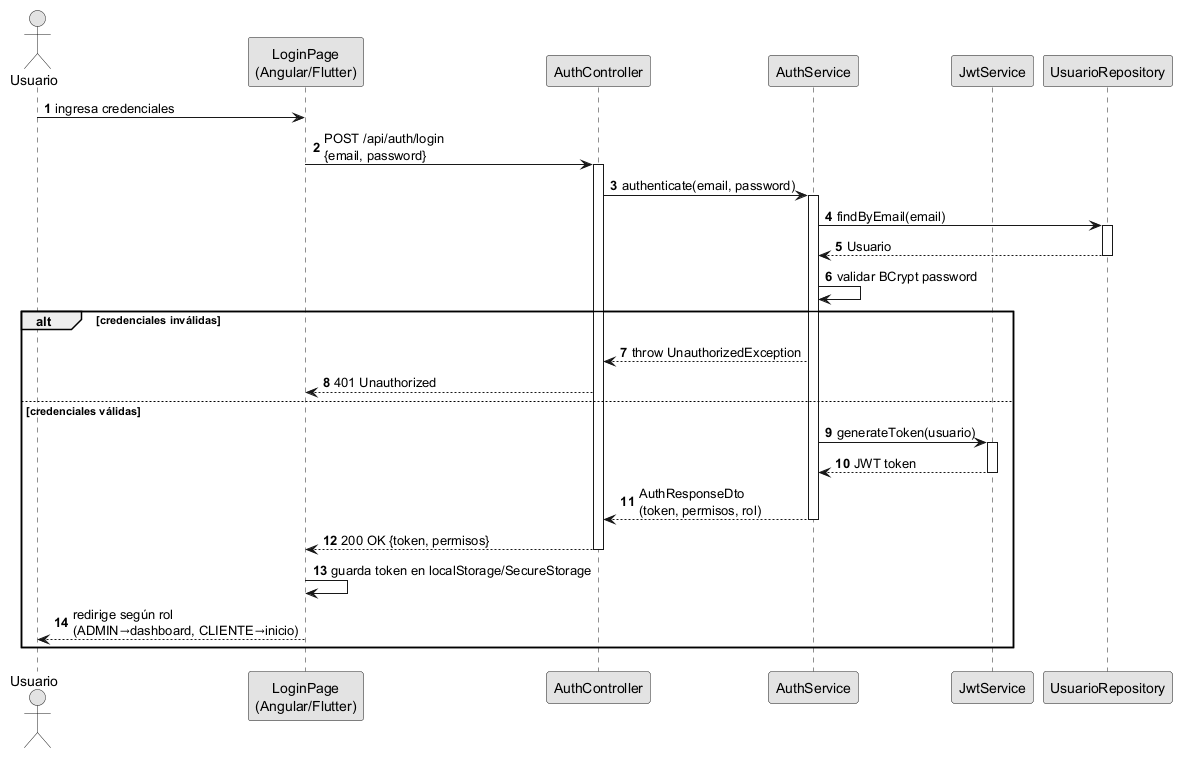

The diagram above was rendered by PlantUML. Its source (embedded in the PNG):
@startuml diagrama1_login
skinparam monochrome true
skinparam shadowing false
autonumber
actor "Usuario" as U
participant "LoginPage\n(Angular/Flutter)" as LP
participant "AuthController" as AC
participant "AuthService" as AS
participant "JwtService" as JS
participant "UsuarioRepository" as UR

U -> LP : ingresa credenciales
LP -> AC : POST /api/auth/login\n{email, password}
activate AC
AC -> AS : authenticate(email, password)
activate AS
AS -> UR : findByEmail(email)
activate UR
UR --> AS : Usuario
deactivate UR
AS -> AS : validar BCrypt password
alt credenciales inválidas
  AS --> AC : throw UnauthorizedException
  AC --> LP : 401 Unauthorized
else credenciales válidas
  AS -> JS : generateToken(usuario)
  activate JS
  JS --> AS : JWT token
  deactivate JS
  AS --> AC : AuthResponseDto\n(token, permisos, rol)
  deactivate AS
  AC --> LP : 200 OK {token, permisos}
  deactivate AC
  LP -> LP : guarda token en localStorage/SecureStorage
  LP --> U : redirige según rol\n(ADMIN→dashboard, CLIENTE→inicio)
end
@enduml